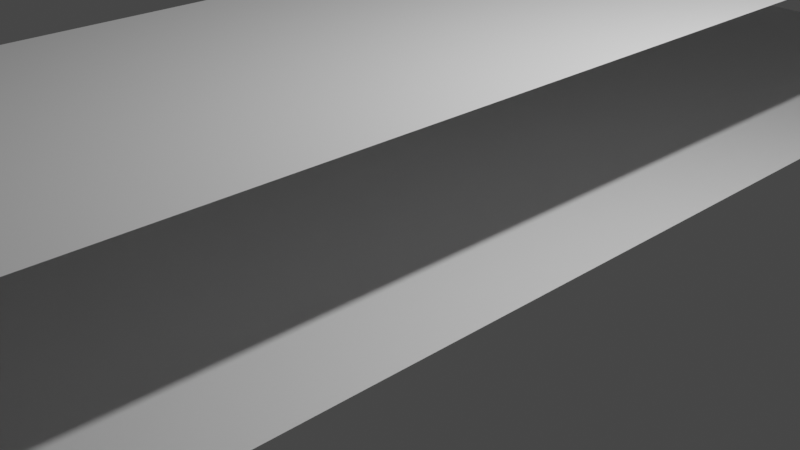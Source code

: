 # Source: capacitor.blend  (saved by Blender 2.91.10; exported with 4.5.12 LTS)
import bpy
from mathutils import Matrix  # noqa: F401  (used for matrix-valued properties, if any)

bpy.ops.wm.read_factory_settings(use_empty=True)
scene = bpy.context.scene
scene.name = 'Scene'

# ---- collections
col_collection = bpy.data.collections.new('Collection'); scene.collection.children.link(col_collection)

# ---- world
world_world = bpy.data.worlds.new('World'); scene.world = world_world
world_world.use_nodes = True; world_world.node_tree.nodes.clear()
_N = world_world.node_tree.nodes; _L = world_world.node_tree.links
n0 = _N.new('ShaderNodeOutputWorld'); n0.name = 'World Output'; n0.location = (300, 300)
n1 = _N.new('ShaderNodeBackground'); n1.name = 'Background'; n1.location = (10, 300)
n1.inputs[0].default_value = (0.05088, 0.05088, 0.05088, 1.0)
_L.new(n1.outputs[0], n0.inputs[0])
n0.is_active_output = True
world_world.color = (0.05088, 0.05088, 0.05088)
world_world.use_sun_shadow = False
world_world.sun_shadow_jitter_overblur = 0.0

# ---- cameras
cam_camera = bpy.data.cameras.new('Camera')
cam_camera.clip_end = 100.0
cam_camera.ortho_scale = 7.314

# ---- lights
light_light = bpy.data.lights.new('Light', 'POINT')
light_light.transmission_factor = 0.0
light_light.energy = 1000.0
light_light.shadow_soft_size = 0.1
light_light.shadow_maximum_resolution = 0.006
light_light.use_absolute_resolution = True

# ---- meshes
me_plane = bpy.data.meshes.new('Plane')
me_plane.from_pydata([(-1.0, -1.0, 0.0), (1.0, -1.0, 0.0), (-1.0, 1.0, 0.0), (1.0, 1.0, 0.0)], [], [(0, 1, 3, 2)])
_uv = me_plane.uv_layers.new(name='UVMap')
_uv.uv.foreach_set('vector', [0.0, 0.0, 1.0, 0.0, 1.0, 1.0, 0.0, 1.0])
me_plane.use_remesh_fix_poles = True
me_plane.use_remesh_preserve_attributes = False
me_plane.use_mirror_vertex_groups = False
me_plane.update()
me_plane_001 = bpy.data.meshes.new('Plane.001')
me_plane_001.from_pydata([(-1.0, -1.0, 0.0), (1.0, -1.0, 0.0), (-1.0, 1.0, 0.0), (1.0, 1.0, 0.0)], [], [(0, 1, 3, 2)])
_uv = me_plane_001.uv_layers.new(name='UVMap')
_uv.uv.foreach_set('vector', [0.0, 0.0, 1.0, 0.0, 1.0, 1.0, 0.0, 1.0])
me_plane_001.use_remesh_fix_poles = True
me_plane_001.use_remesh_preserve_attributes = False
me_plane_001.use_mirror_vertex_groups = False
me_plane_001.update()

# ---- objects
ob_light = bpy.data.objects.new('Light', light_light)
ob_camera = bpy.data.objects.new('Camera', cam_camera)
ob_plane = bpy.data.objects.new('Plane', me_plane)
ob_plane_001 = bpy.data.objects.new('Plane.001', me_plane_001)

# ---- transforms, parenting, visibility, modifiers, constraints
ob_light.location = (4.076, 1.005, 5.904)
ob_light.rotation_euler = (0.6503, 0.05522, 1.866)
ob_light.lock_rotations_4d = False
ob_light.empty_display_type = 'ARROWS'
ob_light.color = (0.0, 0.0, 0.0, 0.0)
ob_light.lineart.crease_threshold = 0.0
ob_camera.location = (7.359, -6.926, 4.958)
ob_camera.rotation_euler = (1.109, 0.0, 0.8149)
ob_camera.lock_rotations_4d = False
ob_camera.empty_display_type = 'ARROWS'
ob_camera.color = (0.0, 0.0, 0.0, 0.0)
ob_camera.display_type = 'WIRE'
ob_camera.lineart.crease_threshold = 0.0
ob_plane.location = (0.0, 0.0, 2.0)
ob_plane.scale = (2.0, 10.0, 1.0)
ob_plane.lineart.crease_threshold = 0.0
ob_plane_001.location = (0.0, 0.0, 0.0)
ob_plane_001.scale = (2.0, 10.0, 1.0)
ob_plane_001.lineart.crease_threshold = 0.0

# ---- collection membership
col_collection.objects.link(ob_light)
col_collection.objects.link(ob_camera)
col_collection.objects.link(ob_plane)
col_collection.objects.link(ob_plane_001)

# ---- scene / render settings (as saved in the file)
scene.camera = ob_camera
scene.frame_start = 1; scene.frame_end = 250; scene.frame_set(1)
scene.render.engine = 'BLENDER_EEVEE_NEXT'
scene.cycles.use_denoising = False
scene.cycles.samples = 128
scene.cycles.sampling_pattern = 'TABULATED_SOBOL'
scene.cycles.use_adaptive_sampling = False
scene.cycles.use_light_tree = False
scene.view_settings.view_transform = 'Filmic'
bpy.context.view_layer.update()
